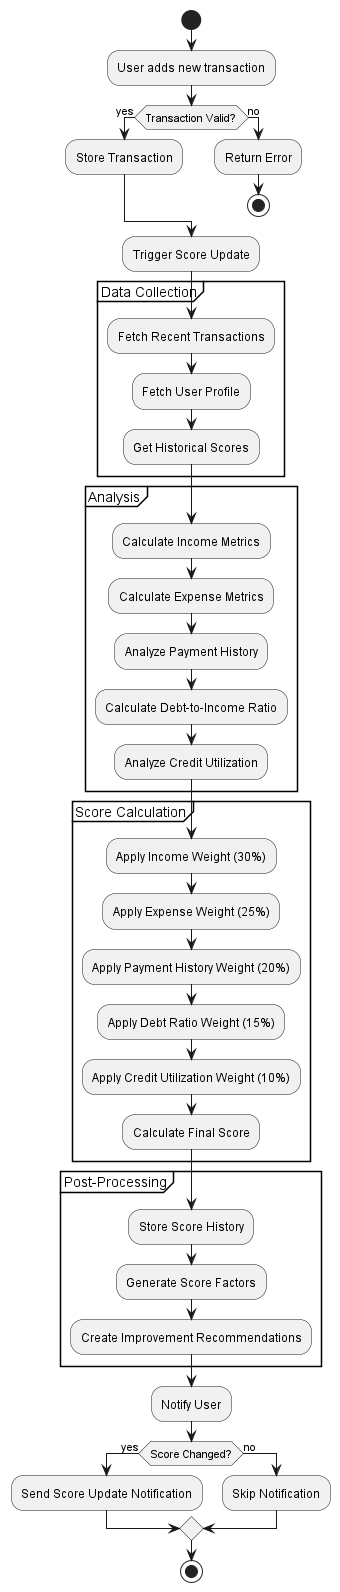

The diagram above was rendered by PlantUML. Its source (embedded in the PNG):
@startuml Credit Score Calculation Activity

start

:User adds new transaction;

if (Transaction Valid?) then (yes)
    :Store Transaction;
else (no)
    :Return Error;
    stop
endif

:Trigger Score Update;

partition "Data Collection" {
    :Fetch Recent Transactions;
    :Fetch User Profile;
    :Get Historical Scores;
}

partition "Analysis" {
    :Calculate Income Metrics;
    :Calculate Expense Metrics;
    :Analyze Payment History;
    :Calculate Debt-to-Income Ratio;
    :Analyze Credit Utilization;
}

partition "Score Calculation" {
    :Apply Income Weight (30%);
    :Apply Expense Weight (25%);
    :Apply Payment History Weight (20%);
    :Apply Debt Ratio Weight (15%);
    :Apply Credit Utilization Weight (10%);
    
    :Calculate Final Score;
}

partition "Post-Processing" {
    :Store Score History;
    :Generate Score Factors;
    :Create Improvement Recommendations;
}

:Notify User;

if (Score Changed?) then (yes)
    :Send Score Update Notification;
else (no)
    :Skip Notification;
endif

stop

@enduml